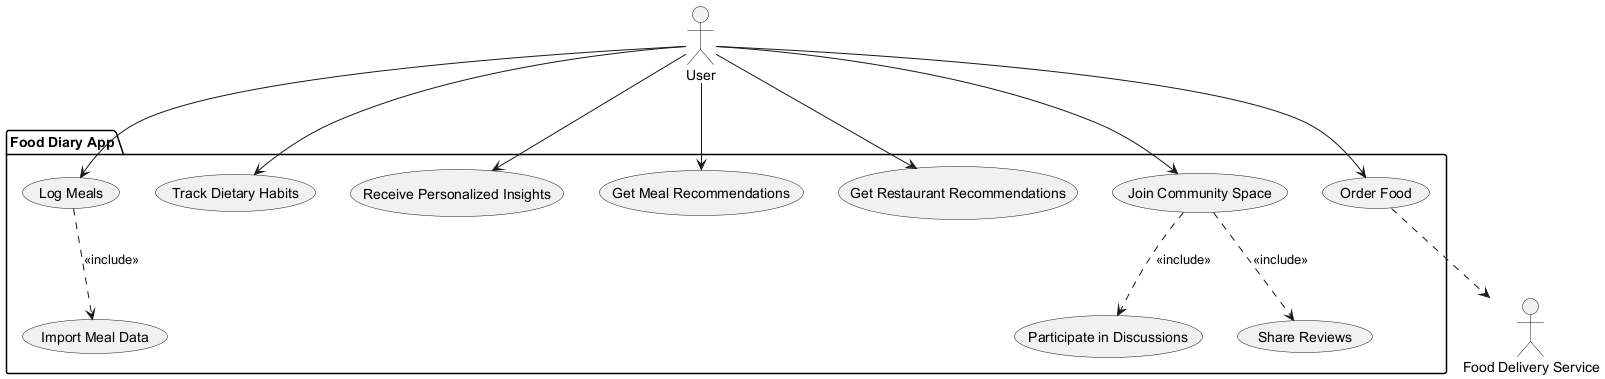

The diagram above was rendered by PlantUML. Its source (embedded in the PNG):
@startuml
' Define all actors first
actor "User" as User
actor "Food Delivery Service" as FoodDelivery

' Define system boundary using package
package "Food Diary App" {
  usecase "Log Meals" as UC_LogMeals
  usecase "Track Dietary Habits" as UC_TrackHabits
  usecase "Receive Personalized Insights" as UC_Insights
  usecase "Import Meal Data" as UC_ImportMeal
  usecase "Get Meal Recommendations" as UC_Recommendations
  usecase "Get Restaurant Recommendations" as UC_RestaurantRec
  usecase "Order Food" as UC_OrderFood
  usecase "Join Community Space" as UC_Community
  usecase "Share Reviews" as UC_ShareReviews
  usecase "Participate in Discussions" as UC_Discussions
}

' Define relationships
User --> UC_LogMeals
User --> UC_TrackHabits
User --> UC_Insights
User --> UC_Recommendations
User --> UC_RestaurantRec
User --> UC_OrderFood
User --> UC_Community

UC_Community ..> UC_ShareReviews : <<include>>
UC_Community ..> UC_Discussions : <<include>>
UC_LogMeals ..> UC_ImportMeal : <<include>>
UC_OrderFood ..> FoodDelivery

' Add notes for non-functional requirements (none specified)
@enduml